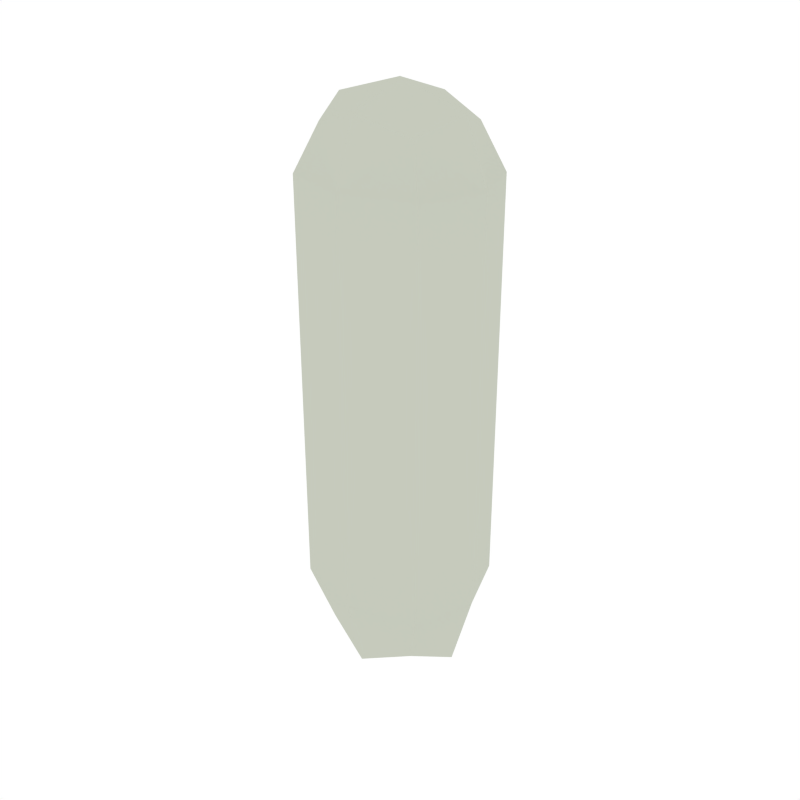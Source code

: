 # Source: Numbers_1.blend  (saved by Blender 2.79.0; exported with 4.5.12 LTS)
import bpy
from mathutils import Matrix  # noqa: F401  (used for matrix-valued properties, if any)

bpy.ops.wm.read_factory_settings(use_empty=True)
scene = bpy.context.scene
scene.name = 'Scene'

# ---- collections
col_collection_1 = bpy.data.collections.new('Collection 1'); scene.collection.children.link(col_collection_1)

# ---- materials (node trees are filled in below, after node groups)
mat_white = bpy.data.materials.new('White')
mat_white.alpha_threshold = 0.0
mat_white.diffuse_color = (0.5648, 0.5926, 0.5061, 1.0)
mat_white.roughness = 0.5

# ---- node groups
ng_auto_smooth = bpy.data.node_groups.new('Auto Smooth', 'GeometryNodeTree')
_s = ng_auto_smooth.interface.new_socket(name='Geometry', in_out='OUTPUT', socket_type='NodeSocketGeometry')
_s = ng_auto_smooth.interface.new_socket(name='Geometry', in_out='INPUT', socket_type='NodeSocketGeometry')
_s = ng_auto_smooth.interface.new_socket(name='Angle', in_out='INPUT', socket_type='NodeSocketFloat')
_s.subtype = 'ANGLE'
_s.min_value = 0.0
_s.max_value = 3.142
ng_auto_smooth.is_modifier = True
_N = ng_auto_smooth.nodes; _L = ng_auto_smooth.links
n0 = _N.new('NodeGroupOutput'); n0.name = 'Group Output'; n0.location = (480, -100)
n1 = _N.new('NodeGroupInput'); n1.name = 'Group Input'; n1.location = (-420, -300)
n2 = _N.new('NodeGroupInput'); n2.name = 'Group Input.001'; n2.location = (-60, -100)
n3 = _N.new('GeometryNodeSetShadeSmooth'); n3.name = 'Set Shade Smooth'; n3.location = (120, -100)
n3.domain = 'EDGE'
n4 = _N.new('GeometryNodeSetShadeSmooth'); n4.name = 'Set Shade Smooth.001'; n4.location = (300, -100)
n5 = _N.new('GeometryNodeInputMeshEdgeAngle'); n5.name = 'Edge Angle'; n5.location = (-420, -220)
n6 = _N.new('GeometryNodeInputEdgeSmooth'); n6.name = 'Is Edge Smooth'; n6.location = (-60, -160)
n7 = _N.new('GeometryNodeInputShadeSmooth'); n7.name = 'Is Face Smooth'; n7.location = (-240, -340)
n8 = _N.new('FunctionNodeBooleanMath'); n8.name = 'Boolean Math'; n8.location = (-60, -220)
n9 = _N.new('FunctionNodeCompare'); n9.name = 'Compare'; n9.location = (-240, -180)
n9.operation = 'LESS_EQUAL'
_L.new(n5.outputs[0], n9.inputs[0])
_L.new(n4.outputs[0], n0.inputs[0])
_L.new(n1.outputs[1], n9.inputs[1])
_L.new(n9.outputs[0], n8.inputs[0])
_L.new(n7.outputs[0], n8.inputs[1])
_L.new(n2.outputs[0], n3.inputs[0])
_L.new(n6.outputs[0], n3.inputs[1])
_L.new(n3.outputs[0], n4.inputs[0])
_L.new(n8.outputs[0], n3.inputs[2])
n0.is_active_output = True

# ---- material node trees

# ---- world
world_world = bpy.data.worlds.new('World'); scene.world = world_world
world_world.color = (1.0, 1.0, 1.0)
world_world.use_sun_shadow = False
world_world.sun_shadow_jitter_overblur = 0.0
world_world.cycles.sampling_method = 'NONE'
world_world.cycles.sample_map_resolution = 256

# ---- meshes
me_cube_027 = bpy.data.meshes.new('Cube.027')
me_cube_027.from_pydata([(-0.1667, 0.0, 0.3884), (7.55e-07, 0.147, 0.3884), (0.1667, 0.0, 0.3884), (7.55e-07, -0.147, 0.3884), (7.55e-07, 0.0, -0.5544), (7.55e-07, 0.0, 0.5357), (7.55e-07, -0.147, 0.03846), (0.1667, 0.0, 0.03846), (7.55e-07, 0.147, 0.03846), (-0.1667, 0.0, 0.03846), (-0.1667, 0.0, -0.3593), (7.55e-07, 0.147, -0.3593), (0.1667, 0.0, -0.3593), (7.55e-07, -0.147, -0.3593), (-0.125, 0.0, -0.5056), (-0.125, -0.1102, 0.3884), (-0.125, 0.0, 0.4989), (-0.125, 0.1102, -0.3593), (7.55e-07, 0.1102, -0.5056), (7.55e-07, 0.1102, 0.4989), (0.125, 0.1102, -0.3593), (0.125, 0.0, -0.5056), (0.125, 0.0, 0.4989), (0.125, -0.1102, -0.3593), (7.55e-07, -0.1102, -0.5056), (7.55e-07, -0.1102, 0.4989), (-0.125, -0.1102, 0.03846), (-0.125, 0.1102, 0.3884), (0.125, 0.1102, 0.3884), (0.125, -0.1102, 0.3884), (7.55e-07, -0.147, 0.2273), (0.1667, 0.0, 0.2273), (7.55e-07, 0.147, 0.2273), (-0.1667, 0.0, 0.2273), (-0.125, 0.1102, 0.03846), (0.125, 0.1102, 0.03846), (0.125, -0.1102, 0.03846), (-0.125, -0.1102, -0.3593), (-0.1667, 0.0, -0.1623), (7.55e-07, 0.147, -0.1623), (0.1667, 0.0, -0.1623), (7.55e-07, -0.147, -0.1623), (-0.09258, -0.08164, -0.4677), (-0.09258, -0.08164, 0.4703), (-0.09258, 0.08164, -0.4677), (-0.09258, 0.08164, 0.4703), (0.09259, -0.08164, -0.4677), (0.09259, -0.08164, 0.4703), (0.09259, 0.08164, -0.4677), (0.09259, 0.08164, 0.4703), (-0.125, -0.1102, 0.2273), (-0.125, 0.1102, 0.2273), (0.125, 0.1102, 0.2273), (0.125, -0.1102, 0.2273), (-0.125, 0.1102, -0.1623), (0.125, 0.1102, -0.1623), (0.125, -0.1102, -0.1623), (-0.125, -0.1102, -0.1623)], [], [(0, 33, 50, 15), (0, 15, 43, 16), (0, 16, 45, 27), (0, 27, 51, 33), (1, 32, 51, 27), (1, 27, 45, 19), (1, 19, 49, 28), (1, 28, 52, 32), (2, 31, 52, 28), (2, 28, 49, 22), (2, 22, 47, 29), (2, 29, 53, 31), (3, 30, 53, 29), (3, 29, 47, 25), (3, 25, 43, 15), (3, 15, 50, 30), (4, 14, 44, 18), (4, 18, 48, 21), (4, 21, 46, 24), (4, 24, 42, 14), (5, 22, 49, 19), (5, 19, 45, 16), (5, 16, 43, 25), (5, 25, 47, 22), (6, 41, 56, 36), (6, 36, 53, 30), (6, 30, 50, 26), (6, 26, 57, 41), (7, 40, 55, 35), (7, 35, 52, 31), (7, 31, 53, 36), (7, 36, 56, 40), (8, 39, 54, 34), (8, 34, 51, 32), (8, 32, 52, 35), (8, 35, 55, 39), (9, 38, 57, 26), (9, 26, 50, 33), (9, 33, 51, 34), (9, 34, 54, 38), (10, 14, 42, 37), (10, 37, 57, 38), (10, 38, 54, 17), (10, 17, 44, 14), (11, 18, 44, 17), (11, 17, 54, 39), (11, 39, 55, 20), (11, 20, 48, 18), (12, 21, 48, 20), (12, 20, 55, 40), (12, 40, 56, 23), (12, 23, 46, 21), (13, 24, 46, 23), (13, 23, 56, 41), (13, 41, 57, 37), (13, 37, 42, 24)])
me_cube_027.polygons.foreach_set('use_smooth', [True] * 56)
me_cube_027.materials.append(mat_white)
me_cube_027.use_remesh_preserve_volume = False
me_cube_027.use_remesh_preserve_attributes = False
me_cube_027.use_mirror_vertex_groups = False
me_cube_027.update()

# ---- objects
ob_numbers_1 = bpy.data.objects.new('Numbers_1', me_cube_027)

# ---- transforms, parenting, visibility, modifiers, constraints
ob_numbers_1.location = (0.0, 0.0, 0.0)
ob_numbers_1.lineart.crease_threshold = 0.0
_m = ob_numbers_1.modifiers.new('Auto Smooth', 'NODES')
_m.node_group = ng_auto_smooth
_gi = [s.identifier for s in ng_auto_smooth.interface.items_tree if s.item_type == 'SOCKET' and s.in_out == 'INPUT']
_m[_gi[1]] = 0.5236  # Angle

# ---- collection membership
col_collection_1.objects.link(ob_numbers_1)

# ---- scene / render settings (as saved in the file)
scene.frame_start = 1; scene.frame_end = 250; scene.frame_set(0)
scene.render.engine = 'CYCLES'
scene.render.resolution_x = 1000
scene.render.resolution_y = 1000
scene.render.dither_intensity = 0.0
scene.cycles.samples = 200
scene.cycles.sampling_pattern = 'TABULATED_SOBOL'
scene.cycles.light_sampling_threshold = 0.0
scene.cycles.use_adaptive_sampling = False
scene.cycles.use_light_tree = False
scene.cycles.caustics_reflective = False
scene.cycles.caustics_refractive = False
scene.cycles.blur_glossy = 0.0
scene.cycles.max_bounces = 2
scene.cycles.pixel_filter_type = 'GAUSSIAN'
scene.cycles.sample_clamp_indirect = 0.0
scene.view_settings.view_transform = 'Standard'
bpy.context.view_layer.update()

# ---- added for rendering (the .blend has no active camera): camera
cam_auto = bpy.data.cameras.new('AutoCamera')
cam_auto.lens = 50.0
cam_auto.sensor_width = 36.0
cam_auto.clip_end = 1000.0
ob_auto_camera = bpy.data.objects.new('AutoCamera', cam_auto)
scene.collection.objects.link(ob_auto_camera)
ob_auto_camera.location = (1.08919, -1.30703, 0.862027)
ob_auto_camera.rotation_euler = (1.09748, -7.21219e-08, 0.694738)
scene.camera = ob_auto_camera
bpy.context.view_layer.update()
